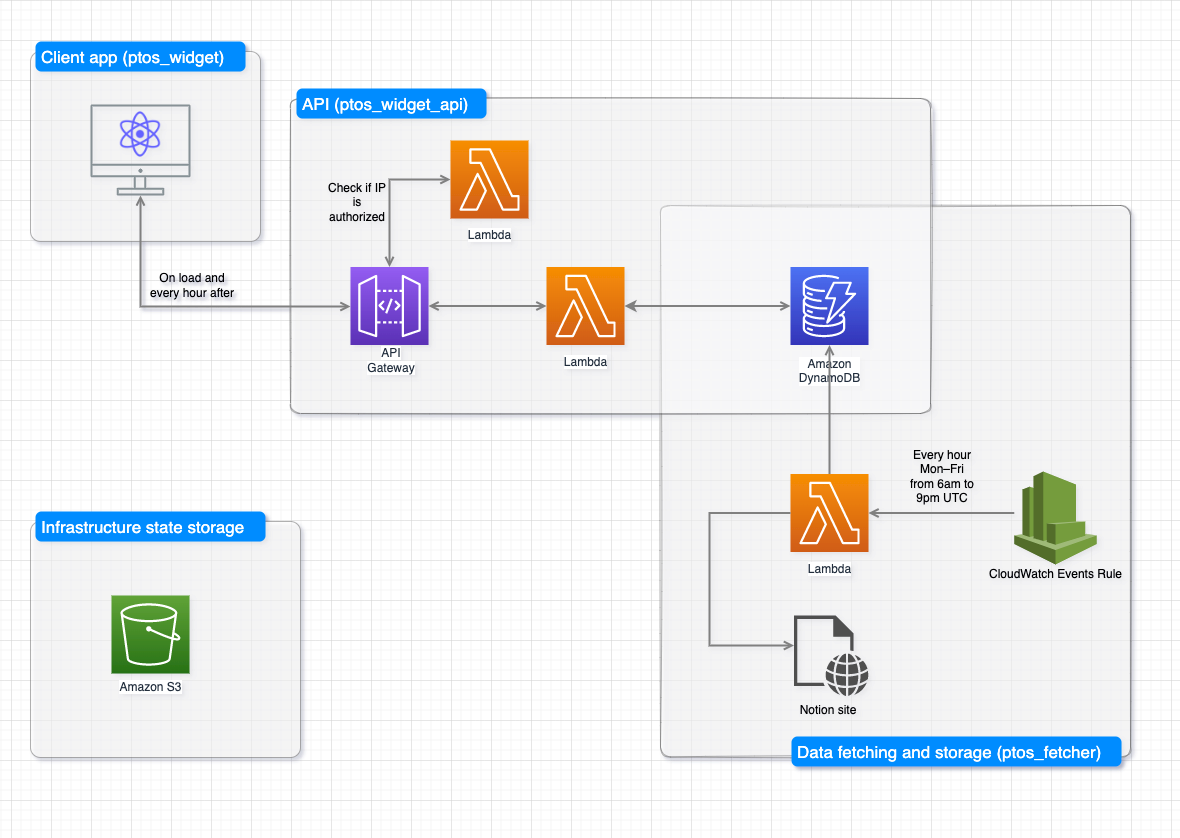

The diagram above was exported from draw.io. Its source (the exported page's mxGraphModel, read from the mxfile embedded in the PNG):
<mxGraphModel dx="1878" dy="1308" grid="1" gridSize="10" guides="1" tooltips="1" connect="1" arrows="1" fold="1" page="1" pageScale="1" pageWidth="1169" pageHeight="827" math="0" shadow="0">
  <root>
    <mxCell id="0" />
    <mxCell id="1" parent="0" />
    <mxCell id="jzGg93teSGl6oVP8WIq3-38" value="" style="shape=mxgraph.mockup.containers.marginRect;rectMarginTop=10;strokeColor=#666666;strokeWidth=1;dashed=0;rounded=1;arcSize=5;recursiveResize=0;shadow=0;sketch=0;opacity=50;" parent="1" vertex="1">
      <mxGeometry x="30" y="511" width="270" height="246" as="geometry" />
    </mxCell>
    <mxCell id="jzGg93teSGl6oVP8WIq3-39" value="Infrastructure state storage" style="shape=rect;strokeColor=none;fillColor=#008cff;strokeWidth=1;dashed=0;rounded=1;arcSize=20;fontColor=#ffffff;fontSize=17;spacing=2;spacingTop=-2;align=left;autosize=1;spacingLeft=4;resizeWidth=0;resizeHeight=0;perimeter=none;shadow=0;sketch=0;" parent="jzGg93teSGl6oVP8WIq3-38" vertex="1">
      <mxGeometry x="5" width="230" height="30" as="geometry" />
    </mxCell>
    <mxCell id="UEzPUAAOIrF-is8g5C7q-116" value="Amazon S3" style="outlineConnect=0;fontColor=#232F3E;gradientColor=#60A337;gradientDirection=north;fillColor=#277116;strokeColor=#ffffff;dashed=0;verticalLabelPosition=bottom;verticalAlign=top;align=center;html=1;fontSize=12;fontStyle=0;aspect=fixed;shape=mxgraph.aws4.resourceIcon;resIcon=mxgraph.aws4.s3;labelBackgroundColor=#ffffff;" parent="jzGg93teSGl6oVP8WIq3-38" vertex="1">
      <mxGeometry x="81.00000000000023" y="84" width="78" height="78" as="geometry" />
    </mxCell>
    <mxCell id="jzGg93teSGl6oVP8WIq3-34" value="" style="shape=mxgraph.mockup.containers.marginRect;rectMarginTop=10;strokeColor=#666666;strokeWidth=1;dashed=0;rounded=1;arcSize=5;recursiveResize=0;shadow=0;sketch=0;opacity=50;" parent="1" vertex="1">
      <mxGeometry x="30" y="41" width="230" height="200" as="geometry" />
    </mxCell>
    <mxCell id="jzGg93teSGl6oVP8WIq3-35" value="Client app (ptos_widget)" style="shape=rect;strokeColor=none;fillColor=#008cff;strokeWidth=1;dashed=0;rounded=1;arcSize=20;fontColor=#ffffff;fontSize=17;spacing=2;spacingTop=-2;align=left;autosize=1;spacingLeft=4;resizeWidth=0;resizeHeight=0;perimeter=none;shadow=0;sketch=0;" parent="jzGg93teSGl6oVP8WIq3-34" vertex="1">
      <mxGeometry x="5" width="210" height="30" as="geometry" />
    </mxCell>
    <mxCell id="jzGg93teSGl6oVP8WIq3-17" value="" style="group" parent="jzGg93teSGl6oVP8WIq3-34" vertex="1" connectable="0">
      <mxGeometry x="60" y="63" width="100" height="91" as="geometry" />
    </mxCell>
    <mxCell id="UEzPUAAOIrF-is8g5C7q-109" value="" style="outlineConnect=0;gradientColor=none;fontColor=#545B64;strokeColor=none;fillColor=#879196;dashed=0;verticalLabelPosition=bottom;verticalAlign=top;align=center;html=1;fontSize=12;fontStyle=0;aspect=fixed;shape=mxgraph.aws4.illustration_desktop;pointerEvents=1;labelBackgroundColor=#ffffff;" parent="jzGg93teSGl6oVP8WIq3-17" vertex="1">
      <mxGeometry width="100" height="91" as="geometry" />
    </mxCell>
    <mxCell id="jzGg93teSGl6oVP8WIq3-1" value="" style="shape=image;html=1;verticalAlign=top;verticalLabelPosition=bottom;labelBackgroundColor=#ffffff;imageAspect=0;aspect=fixed;image=https://cdn1.iconfinder.com/data/icons/unicons-line-vol-5/24/react-128.png" parent="jzGg93teSGl6oVP8WIq3-17" vertex="1">
      <mxGeometry x="23" y="3" width="54" height="54" as="geometry" />
    </mxCell>
    <mxCell id="jzGg93teSGl6oVP8WIq3-32" value="" style="shape=mxgraph.mockup.containers.marginRect;rectMarginTop=10;strokeColor=#666666;strokeWidth=1;dashed=0;rounded=1;arcSize=5;recursiveResize=0;shadow=0;sketch=1;opacity=50;" parent="1" vertex="1">
      <mxGeometry x="660" y="195" width="470" height="561.5" as="geometry" />
    </mxCell>
    <mxCell id="jzGg93teSGl6oVP8WIq3-26" value="" style="shape=mxgraph.mockup.containers.marginRect;rectMarginTop=10;strokeColor=#666666;strokeWidth=1;dashed=0;rounded=1;arcSize=5;recursiveResize=0;sketch=1;opacity=50;" parent="1" vertex="1">
      <mxGeometry x="290" y="88" width="640" height="325" as="geometry" />
    </mxCell>
    <mxCell id="jzGg93teSGl6oVP8WIq3-27" value="API (ptos_widget_api)" style="shape=rect;strokeColor=none;fillColor=#008cff;strokeWidth=1;dashed=0;rounded=1;arcSize=20;fontColor=#ffffff;fontSize=17;spacing=2;spacingTop=-2;align=left;autosize=1;spacingLeft=4;resizeWidth=0;resizeHeight=0;perimeter=none;" parent="jzGg93teSGl6oVP8WIq3-26" vertex="1">
      <mxGeometry x="6" width="190" height="30" as="geometry" />
    </mxCell>
    <mxCell id="UEzPUAAOIrF-is8g5C7q-113" value="Lambda" style="outlineConnect=0;fontColor=#232F3E;gradientColor=#F78E04;gradientDirection=north;fillColor=#D05C17;strokeColor=#ffffff;dashed=0;verticalLabelPosition=bottom;verticalAlign=top;align=center;html=1;fontSize=12;fontStyle=0;aspect=fixed;shape=mxgraph.aws4.resourceIcon;resIcon=mxgraph.aws4.lambda;labelBackgroundColor=#ffffff;spacingTop=3;" parent="jzGg93teSGl6oVP8WIq3-26" vertex="1">
      <mxGeometry x="256" y="178.5" width="78" height="78" as="geometry" />
    </mxCell>
    <mxCell id="jzGg93teSGl6oVP8WIq3-47" value="&lt;span style=&quot;color: rgb(35 , 47 , 62) ; background-color: rgb(255 , 255 , 255)&quot;&gt;API&lt;/span&gt;&lt;br style=&quot;color: rgb(35 , 47 , 62)&quot;&gt;&lt;span style=&quot;color: rgb(35 , 47 , 62) ; background-color: rgb(255 , 255 , 255)&quot;&gt;Gateway&lt;/span&gt;" style="text;html=1;strokeColor=none;fillColor=none;align=center;verticalAlign=middle;whiteSpace=wrap;rounded=0;shadow=0;labelBackgroundColor=none;sketch=0;fontSize=12;opacity=0;" parent="jzGg93teSGl6oVP8WIq3-26" vertex="1">
      <mxGeometry x="61" y="256.5" width="80" height="30" as="geometry" />
    </mxCell>
    <mxCell id="_KNIQRfTI8yvxw-U9fUt-1" value="Lambda" style="outlineConnect=0;fontColor=#232F3E;gradientColor=#F78E04;gradientDirection=north;fillColor=#D05C17;strokeColor=#ffffff;dashed=0;verticalLabelPosition=bottom;verticalAlign=top;align=center;html=1;fontSize=12;fontStyle=0;aspect=fixed;shape=mxgraph.aws4.resourceIcon;resIcon=mxgraph.aws4.lambda;labelBackgroundColor=#ffffff;spacingTop=3;" vertex="1" parent="jzGg93teSGl6oVP8WIq3-26">
      <mxGeometry x="160" y="52" width="78" height="78" as="geometry" />
    </mxCell>
    <mxCell id="_KNIQRfTI8yvxw-U9fUt-3" value="Check if IP is authorized" style="text;html=1;strokeColor=none;fillColor=none;align=center;verticalAlign=middle;whiteSpace=wrap;rounded=0;" vertex="1" parent="jzGg93teSGl6oVP8WIq3-26">
      <mxGeometry x="37" y="99" width="60" height="30" as="geometry" />
    </mxCell>
    <mxCell id="UEzPUAAOIrF-is8g5C7q-128" style="edgeStyle=orthogonalEdgeStyle;rounded=0;orthogonalLoop=1;jettySize=auto;html=1;startArrow=open;startFill=0;endArrow=open;endFill=0;strokeWidth=2;strokeColor=#808080;" parent="1" source="UEzPUAAOIrF-is8g5C7q-109" target="UEzPUAAOIrF-is8g5C7q-114" edge="1">
      <mxGeometry relative="1" as="geometry">
        <Array as="points">
          <mxPoint x="380" y="306" />
          <mxPoint x="380" y="306" />
        </Array>
      </mxGeometry>
    </mxCell>
    <mxCell id="UEzPUAAOIrF-is8g5C7q-126" style="edgeStyle=orthogonalEdgeStyle;rounded=0;orthogonalLoop=1;jettySize=auto;html=1;startArrow=open;startFill=0;endArrow=open;endFill=0;strokeWidth=2;strokeColor=#808080;" parent="1" source="UEzPUAAOIrF-is8g5C7q-113" target="UEzPUAAOIrF-is8g5C7q-114" edge="1">
      <mxGeometry relative="1" as="geometry" />
    </mxCell>
    <mxCell id="UEzPUAAOIrF-is8g5C7q-132" style="edgeStyle=orthogonalEdgeStyle;rounded=0;orthogonalLoop=1;jettySize=auto;html=1;startArrow=classic;startFill=1;endArrow=open;endFill=0;strokeWidth=2;strokeColor=#808080;" parent="1" source="UEzPUAAOIrF-is8g5C7q-113" target="UEzPUAAOIrF-is8g5C7q-119" edge="1">
      <mxGeometry relative="1" as="geometry">
        <Array as="points">
          <mxPoint x="730" y="305" />
          <mxPoint x="730" y="305" />
        </Array>
        <mxPoint x="620" y="305" as="sourcePoint" />
      </mxGeometry>
    </mxCell>
    <mxCell id="UEzPUAAOIrF-is8g5C7q-134" style="edgeStyle=orthogonalEdgeStyle;rounded=0;orthogonalLoop=1;jettySize=auto;html=1;startArrow=open;startFill=0;endArrow=none;endFill=0;strokeWidth=2;strokeColor=#808080;" parent="1" source="jzGg93teSGl6oVP8WIq3-3" target="jzGg93teSGl6oVP8WIq3-4" edge="1">
      <mxGeometry relative="1" as="geometry">
        <Array as="points">
          <mxPoint x="960" y="513" />
          <mxPoint x="960" y="513" />
        </Array>
        <mxPoint x="791" y="447" as="sourcePoint" />
        <mxPoint x="880" y="586" as="targetPoint" />
      </mxGeometry>
    </mxCell>
    <mxCell id="UEzPUAAOIrF-is8g5C7q-114" value="" style="outlineConnect=0;fontColor=#232F3E;gradientColor=#945DF2;gradientDirection=north;fillColor=#5A30B5;strokeColor=#ffffff;dashed=0;verticalLabelPosition=bottom;verticalAlign=top;align=center;html=1;fontSize=12;fontStyle=0;aspect=fixed;shape=mxgraph.aws4.resourceIcon;resIcon=mxgraph.aws4.api_gateway;labelBackgroundColor=#ffffff;" parent="1" vertex="1">
      <mxGeometry x="350" y="266.5" width="78" height="78" as="geometry" />
    </mxCell>
    <mxCell id="UEzPUAAOIrF-is8g5C7q-119" value="Amazon&lt;br&gt;DynamoDB&lt;br&gt;" style="outlineConnect=0;fontColor=#232F3E;gradientColor=#4D72F3;gradientDirection=north;fillColor=#3334B9;strokeColor=#ffffff;dashed=0;verticalLabelPosition=bottom;verticalAlign=top;align=center;html=1;fontSize=12;fontStyle=0;aspect=fixed;shape=mxgraph.aws4.resourceIcon;resIcon=mxgraph.aws4.dynamodb;labelBackgroundColor=#ffffff;spacingTop=5;" parent="1" vertex="1">
      <mxGeometry x="790.0000000000002" y="266.5" width="78" height="78" as="geometry" />
    </mxCell>
    <mxCell id="jzGg93teSGl6oVP8WIq3-3" value="Lambda" style="outlineConnect=0;fontColor=#232F3E;gradientColor=#F78E04;gradientDirection=north;fillColor=#D05C17;strokeColor=#ffffff;dashed=0;verticalLabelPosition=bottom;verticalAlign=top;align=center;html=1;fontSize=12;fontStyle=0;aspect=fixed;shape=mxgraph.aws4.resourceIcon;resIcon=mxgraph.aws4.lambda;labelBackgroundColor=#ffffff;spacingTop=3;" parent="1" vertex="1">
      <mxGeometry x="790" y="473.5" width="78" height="78" as="geometry" />
    </mxCell>
    <mxCell id="jzGg93teSGl6oVP8WIq3-7" value="" style="group" parent="1" vertex="1" connectable="0">
      <mxGeometry x="980" y="471" width="150" height="113" as="geometry" />
    </mxCell>
    <mxCell id="jzGg93teSGl6oVP8WIq3-4" value="" style="outlineConnect=0;dashed=0;verticalLabelPosition=bottom;verticalAlign=top;align=center;html=1;shape=mxgraph.aws3.cloudwatch;fillColor=#759C3E;gradientColor=none;" parent="jzGg93teSGl6oVP8WIq3-7" vertex="1">
      <mxGeometry x="33.75" width="82.5" height="93" as="geometry" />
    </mxCell>
    <mxCell id="jzGg93teSGl6oVP8WIq3-5" value="CloudWatch Events Rule" style="text;html=1;align=center;verticalAlign=middle;resizable=0;points=[];autosize=1;strokeColor=none;fillColor=none;" parent="jzGg93teSGl6oVP8WIq3-7" vertex="1">
      <mxGeometry y="93" width="150" height="20" as="geometry" />
    </mxCell>
    <mxCell id="jzGg93teSGl6oVP8WIq3-11" style="edgeStyle=orthogonalEdgeStyle;rounded=0;orthogonalLoop=1;jettySize=auto;html=1;startArrow=none;startFill=0;endArrow=open;endFill=0;strokeWidth=2;strokeColor=#808080;" parent="1" source="jzGg93teSGl6oVP8WIq3-3" target="UEzPUAAOIrF-is8g5C7q-119" edge="1">
      <mxGeometry relative="1" as="geometry">
        <Array as="points">
          <mxPoint x="829" y="455" />
          <mxPoint x="829" y="455" />
        </Array>
        <mxPoint x="650" y="445" as="sourcePoint" />
        <mxPoint x="820.0000000000002" y="445" as="targetPoint" />
      </mxGeometry>
    </mxCell>
    <mxCell id="jzGg93teSGl6oVP8WIq3-14" value="" style="group" parent="1" vertex="1" connectable="0">
      <mxGeometry x="793.46" y="615" width="74.53999999999996" height="109.5" as="geometry" />
    </mxCell>
    <mxCell id="jzGg93teSGl6oVP8WIq3-12" value="" style="sketch=0;pointerEvents=1;shadow=0;dashed=0;html=1;strokeColor=none;fillColor=#505050;labelPosition=center;verticalLabelPosition=bottom;verticalAlign=top;outlineConnect=0;align=center;shape=mxgraph.office.concepts.web_page;" parent="jzGg93teSGl6oVP8WIq3-14" vertex="1">
      <mxGeometry width="74.54" height="80.5" as="geometry" />
    </mxCell>
    <mxCell id="jzGg93teSGl6oVP8WIq3-13" value="Notion site" style="text;html=1;strokeColor=none;fillColor=none;align=center;verticalAlign=middle;whiteSpace=wrap;rounded=0;" parent="jzGg93teSGl6oVP8WIq3-14" vertex="1">
      <mxGeometry x="4.269999999999982" y="79.5" width="60" height="30" as="geometry" />
    </mxCell>
    <mxCell id="jzGg93teSGl6oVP8WIq3-15" style="edgeStyle=orthogonalEdgeStyle;rounded=0;orthogonalLoop=1;jettySize=auto;html=1;startArrow=none;startFill=0;endArrow=open;endFill=0;strokeWidth=2;strokeColor=#808080;" parent="1" source="jzGg93teSGl6oVP8WIq3-3" target="jzGg93teSGl6oVP8WIq3-12" edge="1">
      <mxGeometry relative="1" as="geometry">
        <Array as="points">
          <mxPoint x="709" y="645" />
        </Array>
        <mxPoint x="516.25" y="585" as="sourcePoint" />
        <mxPoint x="662" y="648.5" as="targetPoint" />
      </mxGeometry>
    </mxCell>
    <mxCell id="jzGg93teSGl6oVP8WIq3-33" value="Data fetching and storage (ptos_fetcher)" style="shape=rect;strokeColor=none;fillColor=#008cff;strokeWidth=1;dashed=0;rounded=1;arcSize=20;fontColor=#ffffff;fontSize=17;spacing=2;spacingTop=-2;align=left;autosize=1;spacingLeft=4;resizeWidth=0;resizeHeight=0;perimeter=none;sketch=0;" parent="1" vertex="1">
      <mxGeometry x="791" y="736" width="330" height="30" as="geometry" />
    </mxCell>
    <mxCell id="jzGg93teSGl6oVP8WIq3-40" value="Every hour&lt;br&gt;Mon–Fri&lt;br&gt;from 6am to 9pm UTC" style="text;html=1;strokeColor=none;fillColor=none;align=center;verticalAlign=middle;whiteSpace=wrap;rounded=0;shadow=0;sketch=0;opacity=50;" parent="1" vertex="1">
      <mxGeometry x="902" y="460.75" width="80" height="30" as="geometry" />
    </mxCell>
    <mxCell id="jzGg93teSGl6oVP8WIq3-41" value="On load and every hour after" style="text;html=1;strokeColor=none;fillColor=none;align=center;verticalAlign=middle;whiteSpace=wrap;rounded=0;shadow=0;sketch=0;opacity=50;" parent="1" vertex="1">
      <mxGeometry x="144" y="269.5" width="96" height="30" as="geometry" />
    </mxCell>
    <mxCell id="_KNIQRfTI8yvxw-U9fUt-2" style="edgeStyle=orthogonalEdgeStyle;rounded=0;orthogonalLoop=1;jettySize=auto;html=1;startArrow=open;startFill=0;endArrow=open;endFill=0;strokeWidth=2;strokeColor=#808080;" edge="1" parent="1" source="_KNIQRfTI8yvxw-U9fUt-1" target="UEzPUAAOIrF-is8g5C7q-114">
      <mxGeometry relative="1" as="geometry">
        <mxPoint x="556" y="315.5" as="sourcePoint" />
        <mxPoint x="391" y="260" as="targetPoint" />
        <Array as="points" />
      </mxGeometry>
    </mxCell>
  </root>
</mxGraphModel>